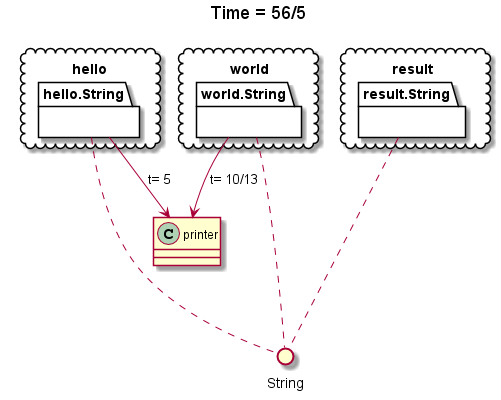

The diagram above was rendered by PlantUML. Its source (embedded in the PNG):
@startuml
title Time = 56/5
mix_interface String
package "hello" <<Cloud>> {
package "hello.String" {
}
}
hello.String -.- String
package "world" <<Cloud>> {
package "world.String" {
}
}
world.String -.- String
package "result" <<Cloud>> {
package "result.String" {
}
}
result.String -.- String
class "printer"
hello.String --> printer : t= 5
world.String --> printer : t= 10/13
@enduml